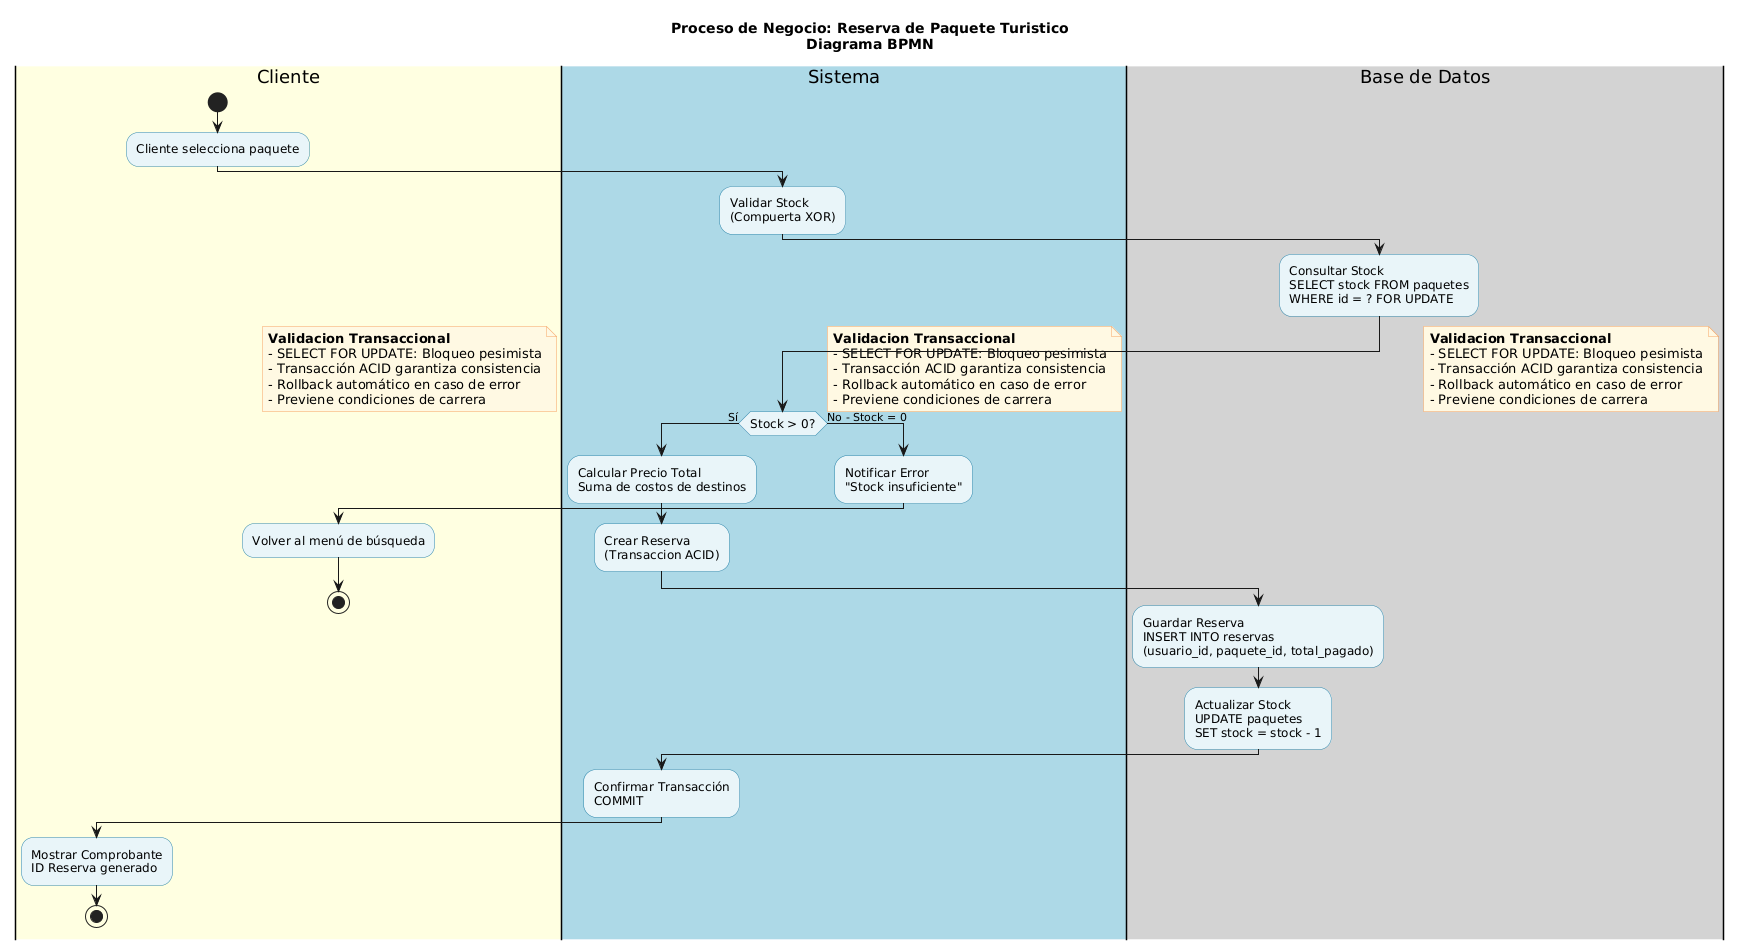

The diagram above was rendered by PlantUML. Its source (embedded in the PNG):
@startuml
skinparam backgroundColor #FFFFFF
skinparam activity {
    BackgroundColor #E8F4F8
    BorderColor #2E86AB
    FontSize 12
}
skinparam note {
    BackgroundColor #FFF9E3
    BorderColor #F4A261
}

title Proceso de Negocio: Reserva de Paquete Turistico\nDiagrama BPMN

|#LightYellow|Cliente|
start
:Cliente selecciona paquete;
|#LightBlue|Sistema|
:Validar Stock\n(Compuerta XOR);
|#LightGray|Base de Datos|
:Consultar Stock\nSELECT stock FROM paquetes\nWHERE id = ? FOR UPDATE;
|#LightBlue|Sistema|
if (Stock > 0?) then (Sí)
    :Calcular Precio Total\nSuma de costos de destinos;
    :Crear Reserva\n(Transaccion ACID);
    |#LightGray|Base de Datos|
    :Guardar Reserva\nINSERT INTO reservas\n(usuario_id, paquete_id, total_pagado);
    :Actualizar Stock\nUPDATE paquetes\nSET stock = stock - 1;
    |#LightBlue|Sistema|
    :Confirmar Transacción\nCOMMIT;
    |#LightYellow|Cliente|
    :Mostrar Comprobante\nID Reserva generado;
    stop
else (No - Stock = 0)
    |#LightBlue|Sistema|
    :Notificar Error\n"Stock insuficiente";
    |#LightYellow|Cliente|
    :Volver al menú de búsqueda;
    stop
endif

note right
    <b>Validacion Transaccional</b>
    - SELECT FOR UPDATE: Bloqueo pesimista
    - Transacción ACID garantiza consistencia
    - Rollback automático en caso de error
    - Previene condiciones de carrera
end note
@enduml